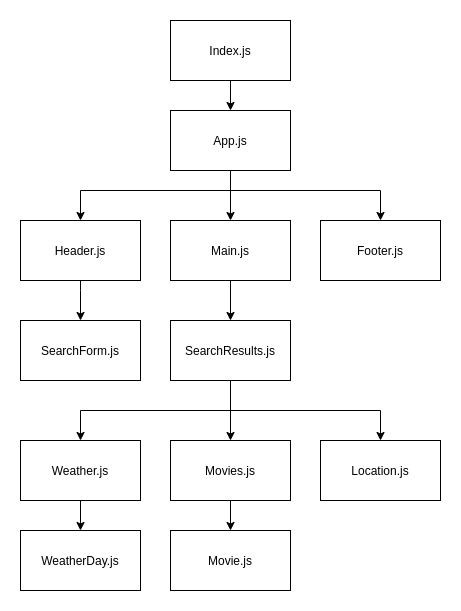

The diagram above was exported from draw.io. Its source (the exported page's mxGraphModel, read from the mxfile embedded in the PNG):
<mxGraphModel dx="1918" dy="1013" grid="1" gridSize="10" guides="1" tooltips="1" connect="1" arrows="1" fold="1" page="1" pageScale="1" pageWidth="850" pageHeight="1100" math="0" shadow="0">
  <root>
    <mxCell id="0" />
    <mxCell id="1" parent="0" />
    <mxCell id="Au0Ew-6lRBGv2mnQNhRJ-10" style="edgeStyle=orthogonalEdgeStyle;rounded=0;orthogonalLoop=1;jettySize=auto;html=1;" edge="1" parent="1" target="Au0Ew-6lRBGv2mnQNhRJ-2">
      <mxGeometry relative="1" as="geometry">
        <mxPoint x="380" y="290" as="sourcePoint" />
      </mxGeometry>
    </mxCell>
    <mxCell id="Au0Ew-6lRBGv2mnQNhRJ-1" value="Index.js" style="rounded=0;whiteSpace=wrap;html=1;" vertex="1" parent="1">
      <mxGeometry x="320" y="250" width="120" height="60" as="geometry" />
    </mxCell>
    <mxCell id="Au0Ew-6lRBGv2mnQNhRJ-11" style="edgeStyle=orthogonalEdgeStyle;rounded=0;orthogonalLoop=1;jettySize=auto;html=1;entryX=0.5;entryY=0;entryDx=0;entryDy=0;" edge="1" parent="1" source="Au0Ew-6lRBGv2mnQNhRJ-2" target="Au0Ew-6lRBGv2mnQNhRJ-3">
      <mxGeometry relative="1" as="geometry" />
    </mxCell>
    <mxCell id="Au0Ew-6lRBGv2mnQNhRJ-20" style="edgeStyle=orthogonalEdgeStyle;rounded=0;orthogonalLoop=1;jettySize=auto;html=1;" edge="1" parent="1" source="Au0Ew-6lRBGv2mnQNhRJ-2" target="Au0Ew-6lRBGv2mnQNhRJ-19">
      <mxGeometry relative="1" as="geometry">
        <Array as="points">
          <mxPoint x="380" y="420" />
          <mxPoint x="530" y="420" />
        </Array>
      </mxGeometry>
    </mxCell>
    <mxCell id="Au0Ew-6lRBGv2mnQNhRJ-21" style="edgeStyle=orthogonalEdgeStyle;rounded=0;orthogonalLoop=1;jettySize=auto;html=1;" edge="1" parent="1" source="Au0Ew-6lRBGv2mnQNhRJ-2" target="Au0Ew-6lRBGv2mnQNhRJ-18">
      <mxGeometry relative="1" as="geometry">
        <Array as="points">
          <mxPoint x="380" y="420" />
          <mxPoint x="230" y="420" />
        </Array>
      </mxGeometry>
    </mxCell>
    <mxCell id="Au0Ew-6lRBGv2mnQNhRJ-2" value="App.js" style="rounded=0;whiteSpace=wrap;html=1;" vertex="1" parent="1">
      <mxGeometry x="320" y="340" width="120" height="60" as="geometry" />
    </mxCell>
    <mxCell id="Au0Ew-6lRBGv2mnQNhRJ-12" style="edgeStyle=orthogonalEdgeStyle;rounded=0;orthogonalLoop=1;jettySize=auto;html=1;exitX=0.5;exitY=1;exitDx=0;exitDy=0;" edge="1" parent="1" source="Au0Ew-6lRBGv2mnQNhRJ-18" target="Au0Ew-6lRBGv2mnQNhRJ-5">
      <mxGeometry relative="1" as="geometry">
        <Array as="points">
          <mxPoint x="230" y="520" />
          <mxPoint x="230" y="520" />
        </Array>
      </mxGeometry>
    </mxCell>
    <mxCell id="Au0Ew-6lRBGv2mnQNhRJ-22" style="edgeStyle=orthogonalEdgeStyle;rounded=0;orthogonalLoop=1;jettySize=auto;html=1;entryX=0.5;entryY=0;entryDx=0;entryDy=0;" edge="1" parent="1" source="Au0Ew-6lRBGv2mnQNhRJ-3" target="Au0Ew-6lRBGv2mnQNhRJ-6">
      <mxGeometry relative="1" as="geometry" />
    </mxCell>
    <mxCell id="Au0Ew-6lRBGv2mnQNhRJ-3" value="Main.js" style="rounded=0;whiteSpace=wrap;html=1;" vertex="1" parent="1">
      <mxGeometry x="320" y="450" width="120" height="60" as="geometry" />
    </mxCell>
    <mxCell id="Au0Ew-6lRBGv2mnQNhRJ-16" style="edgeStyle=orthogonalEdgeStyle;rounded=0;orthogonalLoop=1;jettySize=auto;html=1;entryX=0.5;entryY=0;entryDx=0;entryDy=0;" edge="1" parent="1" source="Au0Ew-6lRBGv2mnQNhRJ-4">
      <mxGeometry relative="1" as="geometry">
        <mxPoint x="380" y="760" as="targetPoint" />
      </mxGeometry>
    </mxCell>
    <mxCell id="Au0Ew-6lRBGv2mnQNhRJ-4" value="Movies.js" style="rounded=0;whiteSpace=wrap;html=1;" vertex="1" parent="1">
      <mxGeometry x="320" y="670" width="120" height="60" as="geometry" />
    </mxCell>
    <mxCell id="Au0Ew-6lRBGv2mnQNhRJ-5" value="SearchForm.js" style="rounded=0;whiteSpace=wrap;html=1;" vertex="1" parent="1">
      <mxGeometry x="170" y="550" width="120" height="60" as="geometry" />
    </mxCell>
    <mxCell id="Au0Ew-6lRBGv2mnQNhRJ-14" style="edgeStyle=orthogonalEdgeStyle;rounded=0;orthogonalLoop=1;jettySize=auto;html=1;entryX=0.5;entryY=0;entryDx=0;entryDy=0;exitX=0.5;exitY=1;exitDx=0;exitDy=0;" edge="1" parent="1" source="Au0Ew-6lRBGv2mnQNhRJ-6" target="Au0Ew-6lRBGv2mnQNhRJ-4">
      <mxGeometry relative="1" as="geometry" />
    </mxCell>
    <mxCell id="Au0Ew-6lRBGv2mnQNhRJ-15" style="edgeStyle=orthogonalEdgeStyle;rounded=0;orthogonalLoop=1;jettySize=auto;html=1;" edge="1" parent="1" source="Au0Ew-6lRBGv2mnQNhRJ-6" target="Au0Ew-6lRBGv2mnQNhRJ-7">
      <mxGeometry relative="1" as="geometry">
        <Array as="points">
          <mxPoint x="380" y="640" />
          <mxPoint x="230" y="640" />
        </Array>
      </mxGeometry>
    </mxCell>
    <mxCell id="Au0Ew-6lRBGv2mnQNhRJ-24" style="edgeStyle=orthogonalEdgeStyle;rounded=0;orthogonalLoop=1;jettySize=auto;html=1;" edge="1" parent="1" source="Au0Ew-6lRBGv2mnQNhRJ-6" target="Au0Ew-6lRBGv2mnQNhRJ-23">
      <mxGeometry relative="1" as="geometry">
        <Array as="points">
          <mxPoint x="380" y="640" />
          <mxPoint x="530" y="640" />
        </Array>
      </mxGeometry>
    </mxCell>
    <mxCell id="Au0Ew-6lRBGv2mnQNhRJ-6" value="SearchResults.js" style="rounded=0;whiteSpace=wrap;html=1;" vertex="1" parent="1">
      <mxGeometry x="320" y="550" width="120" height="60" as="geometry" />
    </mxCell>
    <mxCell id="Au0Ew-6lRBGv2mnQNhRJ-17" style="edgeStyle=orthogonalEdgeStyle;rounded=0;orthogonalLoop=1;jettySize=auto;html=1;entryX=0.5;entryY=0;entryDx=0;entryDy=0;" edge="1" parent="1" source="Au0Ew-6lRBGv2mnQNhRJ-7">
      <mxGeometry relative="1" as="geometry">
        <mxPoint x="230" y="760" as="targetPoint" />
      </mxGeometry>
    </mxCell>
    <mxCell id="Au0Ew-6lRBGv2mnQNhRJ-7" value="Weather.js" style="rounded=0;whiteSpace=wrap;html=1;" vertex="1" parent="1">
      <mxGeometry x="170" y="670" width="120" height="60" as="geometry" />
    </mxCell>
    <mxCell id="Au0Ew-6lRBGv2mnQNhRJ-8" value="Movie.js" style="rounded=0;whiteSpace=wrap;html=1;" vertex="1" parent="1">
      <mxGeometry x="320" y="760" width="120" height="60" as="geometry" />
    </mxCell>
    <mxCell id="Au0Ew-6lRBGv2mnQNhRJ-9" value="WeatherDay.js" style="rounded=0;whiteSpace=wrap;html=1;" vertex="1" parent="1">
      <mxGeometry x="170" y="760" width="120" height="60" as="geometry" />
    </mxCell>
    <mxCell id="Au0Ew-6lRBGv2mnQNhRJ-18" value="Header.js" style="rounded=0;whiteSpace=wrap;html=1;" vertex="1" parent="1">
      <mxGeometry x="170" y="450" width="120" height="60" as="geometry" />
    </mxCell>
    <mxCell id="Au0Ew-6lRBGv2mnQNhRJ-19" value="Footer.js" style="rounded=0;whiteSpace=wrap;html=1;" vertex="1" parent="1">
      <mxGeometry x="470" y="450" width="120" height="60" as="geometry" />
    </mxCell>
    <mxCell id="Au0Ew-6lRBGv2mnQNhRJ-23" value="Location.js" style="rounded=0;whiteSpace=wrap;html=1;" vertex="1" parent="1">
      <mxGeometry x="470" y="670" width="120" height="60" as="geometry" />
    </mxCell>
  </root>
</mxGraphModel>